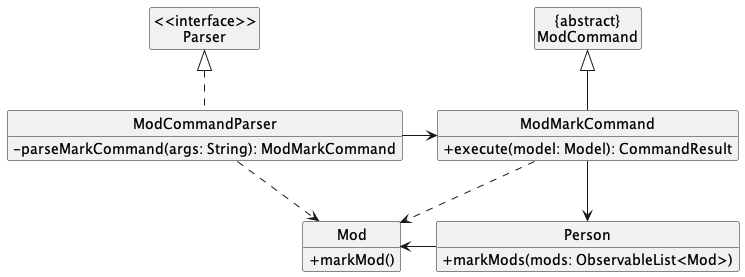

The diagram above was rendered by PlantUML. Its source (embedded in the PNG):
@startuml
skinparam classAttributeIconSize 0
hide circle
hide members
show ModCommandParser methods
show ModMarkCommand methods
show Person methods
show Mod methods

Class "<<interface>>\nParser" as Parser
Class "{abstract}\nModCommand" as ModCommand

Class ModCommandParser {
  -parseMarkCommand(args: String): ModMarkCommand
}
Class ModMarkCommand {
  +execute(model: Model): CommandResult
}
Class Person {
 +markMods(mods: ObservableList<Mod>)
}
Class Mod {
 +markMod()
}

Parser <|.. ModCommandParser
ModCommand <|-- ModMarkCommand
ModCommandParser -right-> ModMarkCommand
ModMarkCommand --> Person
Person -left-> Mod
ModCommandParser ..> Mod
ModMarkCommand ..> Mod

@enduml